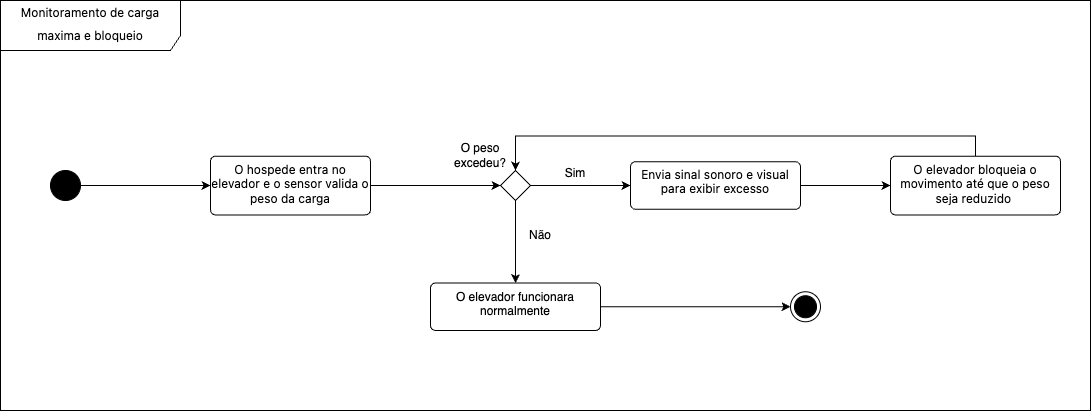

The diagram above was exported from draw.io. Its source (the exported page's mxGraphModel, read from the mxfile embedded in the PNG):
<mxGraphModel dx="2608" dy="495" grid="1" gridSize="10" guides="1" tooltips="1" connect="1" arrows="1" fold="1" page="1" pageScale="1" pageWidth="827" pageHeight="1169" math="0" shadow="0">
  <root>
    <mxCell id="0" />
    <mxCell id="1" parent="0" />
    <mxCell id="Yecn5LAbbYpUecrqSrAr-1" value="&lt;h2 style=&quot;box-sizing: border-box; margin-top: var(--base-size-24); margin-bottom: var(--base-size-16); line-height: 1.25; padding-bottom: 0.3em; border-bottom: 1px solid var(--borderColor-muted, var(--color-border-muted)); font-family: -apple-system, &amp;quot;system-ui&amp;quot;, &amp;quot;Segoe UI&amp;quot;, &amp;quot;Noto Sans&amp;quot;, Helvetica, Arial, sans-serif, &amp;quot;Apple Color Emoji&amp;quot;, &amp;quot;Segoe UI Emoji&amp;quot;;&quot; class=&quot;heading-element&quot;&gt;&lt;span style=&quot;font-size: 12px; font-weight: 400; background-color: rgb(255, 255, 255);&quot;&gt;Monitoramento de carga maxima e bloqueio&lt;/span&gt;&lt;/h2&gt;" style="shape=umlFrame;whiteSpace=wrap;html=1;pointerEvents=0;recursiveResize=0;container=1;collapsible=0;width=180;height=50;align=center;" vertex="1" parent="1">
      <mxGeometry x="-1020" y="110" width="1090" height="410" as="geometry" />
    </mxCell>
    <mxCell id="Yecn5LAbbYpUecrqSrAr-4" style="edgeStyle=orthogonalEdgeStyle;rounded=0;orthogonalLoop=1;jettySize=auto;html=1;exitX=1;exitY=0.5;exitDx=0;exitDy=0;" edge="1" parent="Yecn5LAbbYpUecrqSrAr-1" source="Yecn5LAbbYpUecrqSrAr-2" target="Yecn5LAbbYpUecrqSrAr-3">
      <mxGeometry relative="1" as="geometry" />
    </mxCell>
    <mxCell id="Yecn5LAbbYpUecrqSrAr-2" value="" style="ellipse;fillColor=strokeColor;html=1;" vertex="1" parent="Yecn5LAbbYpUecrqSrAr-1">
      <mxGeometry x="50" y="170" width="30" height="30" as="geometry" />
    </mxCell>
    <mxCell id="Yecn5LAbbYpUecrqSrAr-26" style="edgeStyle=orthogonalEdgeStyle;rounded=0;orthogonalLoop=1;jettySize=auto;html=1;exitX=1;exitY=0.5;exitDx=0;exitDy=0;entryX=0;entryY=0.5;entryDx=0;entryDy=0;" edge="1" parent="Yecn5LAbbYpUecrqSrAr-1" source="Yecn5LAbbYpUecrqSrAr-3" target="Yecn5LAbbYpUecrqSrAr-8">
      <mxGeometry relative="1" as="geometry" />
    </mxCell>
    <mxCell id="Yecn5LAbbYpUecrqSrAr-3" value="&lt;span style=&quot;font-family: -apple-system, &amp;quot;system-ui&amp;quot;, &amp;quot;Segoe UI&amp;quot;, &amp;quot;Noto Sans&amp;quot;, Helvetica, Arial, sans-serif, &amp;quot;Apple Color Emoji&amp;quot;, &amp;quot;Segoe UI Emoji&amp;quot;; text-align: start; background-color: rgb(255, 255, 255);&quot;&gt;&lt;font&gt;O hospede entra no elevador e o sensor valida o peso da carga&lt;/font&gt;&lt;/span&gt;" style="html=1;align=center;verticalAlign=top;rounded=1;absoluteArcSize=1;arcSize=10;dashed=0;whiteSpace=wrap;" vertex="1" parent="Yecn5LAbbYpUecrqSrAr-1">
      <mxGeometry x="210" y="155.63" width="160" height="58.75" as="geometry" />
    </mxCell>
    <mxCell id="Yecn5LAbbYpUecrqSrAr-12" style="edgeStyle=orthogonalEdgeStyle;rounded=0;orthogonalLoop=1;jettySize=auto;html=1;exitX=1;exitY=0.5;exitDx=0;exitDy=0;entryX=0;entryY=0.5;entryDx=0;entryDy=0;" edge="1" parent="Yecn5LAbbYpUecrqSrAr-1" source="Yecn5LAbbYpUecrqSrAr-8" target="Yecn5LAbbYpUecrqSrAr-11">
      <mxGeometry relative="1" as="geometry" />
    </mxCell>
    <mxCell id="Yecn5LAbbYpUecrqSrAr-34" style="edgeStyle=orthogonalEdgeStyle;rounded=0;orthogonalLoop=1;jettySize=auto;html=1;exitX=0.5;exitY=1;exitDx=0;exitDy=0;" edge="1" parent="Yecn5LAbbYpUecrqSrAr-1" source="Yecn5LAbbYpUecrqSrAr-8" target="Yecn5LAbbYpUecrqSrAr-33">
      <mxGeometry relative="1" as="geometry" />
    </mxCell>
    <mxCell id="Yecn5LAbbYpUecrqSrAr-8" value="" style="rhombus;" vertex="1" parent="Yecn5LAbbYpUecrqSrAr-1">
      <mxGeometry x="500" y="170" width="30" height="30" as="geometry" />
    </mxCell>
    <mxCell id="Yecn5LAbbYpUecrqSrAr-18" style="edgeStyle=orthogonalEdgeStyle;rounded=0;orthogonalLoop=1;jettySize=auto;html=1;exitX=1;exitY=0.5;exitDx=0;exitDy=0;entryX=0;entryY=0.5;entryDx=0;entryDy=0;" edge="1" parent="Yecn5LAbbYpUecrqSrAr-1" source="Yecn5LAbbYpUecrqSrAr-11" target="Yecn5LAbbYpUecrqSrAr-17">
      <mxGeometry relative="1" as="geometry" />
    </mxCell>
    <mxCell id="Yecn5LAbbYpUecrqSrAr-11" value="&lt;div style=&quot;&quot;&gt;&lt;font face=&quot;-apple-system, system-ui, Segoe UI, Noto Sans, Helvetica, Arial, sans-serif, Apple Color Emoji, Segoe UI Emoji&quot;&gt;&lt;span style=&quot;background-color: rgb(255, 255, 255);&quot;&gt;Envia sinal sonoro e visual para exibir excesso&lt;/span&gt;&lt;/font&gt;&lt;/div&gt;" style="html=1;align=center;verticalAlign=top;rounded=1;absoluteArcSize=1;arcSize=10;dashed=0;whiteSpace=wrap;" vertex="1" parent="Yecn5LAbbYpUecrqSrAr-1">
      <mxGeometry x="630" y="161.25" width="170" height="47.5" as="geometry" />
    </mxCell>
    <mxCell id="Yecn5LAbbYpUecrqSrAr-13" value="O peso excedeu?" style="text;html=1;align=center;verticalAlign=middle;whiteSpace=wrap;rounded=0;" vertex="1" parent="Yecn5LAbbYpUecrqSrAr-1">
      <mxGeometry x="450" y="140" width="60" height="30" as="geometry" />
    </mxCell>
    <mxCell id="Yecn5LAbbYpUecrqSrAr-14" value="Sim" style="text;html=1;align=center;verticalAlign=middle;whiteSpace=wrap;rounded=0;" vertex="1" parent="Yecn5LAbbYpUecrqSrAr-1">
      <mxGeometry x="545" y="157.5" width="60" height="30" as="geometry" />
    </mxCell>
    <mxCell id="Yecn5LAbbYpUecrqSrAr-36" style="edgeStyle=orthogonalEdgeStyle;rounded=0;orthogonalLoop=1;jettySize=auto;html=1;exitX=0.5;exitY=0;exitDx=0;exitDy=0;entryX=0.5;entryY=0;entryDx=0;entryDy=0;" edge="1" parent="Yecn5LAbbYpUecrqSrAr-1" source="Yecn5LAbbYpUecrqSrAr-17" target="Yecn5LAbbYpUecrqSrAr-8">
      <mxGeometry relative="1" as="geometry" />
    </mxCell>
    <mxCell id="Yecn5LAbbYpUecrqSrAr-17" value="&lt;div style=&quot;&quot;&gt;&lt;font face=&quot;-apple-system, system-ui, Segoe UI, Noto Sans, Helvetica, Arial, sans-serif, Apple Color Emoji, Segoe UI Emoji&quot;&gt;&lt;span style=&quot;background-color: rgb(255, 255, 255);&quot;&gt;O elevador bloqueia o movimento até que o peso seja reduzido&amp;nbsp;&lt;/span&gt;&lt;/font&gt;&lt;/div&gt;" style="html=1;align=center;verticalAlign=top;rounded=1;absoluteArcSize=1;arcSize=10;dashed=0;whiteSpace=wrap;" vertex="1" parent="Yecn5LAbbYpUecrqSrAr-1">
      <mxGeometry x="890" y="155.63" width="170" height="58.75" as="geometry" />
    </mxCell>
    <mxCell id="Yecn5LAbbYpUecrqSrAr-19" value="" style="ellipse;html=1;shape=endState;fillColor=strokeColor;" vertex="1" parent="Yecn5LAbbYpUecrqSrAr-1">
      <mxGeometry x="790" y="291.25" width="30" height="30" as="geometry" />
    </mxCell>
    <mxCell id="Yecn5LAbbYpUecrqSrAr-37" style="edgeStyle=orthogonalEdgeStyle;rounded=0;orthogonalLoop=1;jettySize=auto;html=1;exitX=1;exitY=0.5;exitDx=0;exitDy=0;" edge="1" parent="Yecn5LAbbYpUecrqSrAr-1" source="Yecn5LAbbYpUecrqSrAr-33" target="Yecn5LAbbYpUecrqSrAr-19">
      <mxGeometry relative="1" as="geometry" />
    </mxCell>
    <mxCell id="Yecn5LAbbYpUecrqSrAr-33" value="&lt;div style=&quot;&quot;&gt;O elevador funcionara normalmente&lt;/div&gt;" style="html=1;align=center;verticalAlign=top;rounded=1;absoluteArcSize=1;arcSize=10;dashed=0;whiteSpace=wrap;" vertex="1" parent="Yecn5LAbbYpUecrqSrAr-1">
      <mxGeometry x="430" y="282.5" width="170" height="47.5" as="geometry" />
    </mxCell>
    <mxCell id="Yecn5LAbbYpUecrqSrAr-35" value="Não" style="text;html=1;align=center;verticalAlign=middle;whiteSpace=wrap;rounded=0;" vertex="1" parent="Yecn5LAbbYpUecrqSrAr-1">
      <mxGeometry x="510" y="220" width="60" height="30" as="geometry" />
    </mxCell>
  </root>
</mxGraphModel>